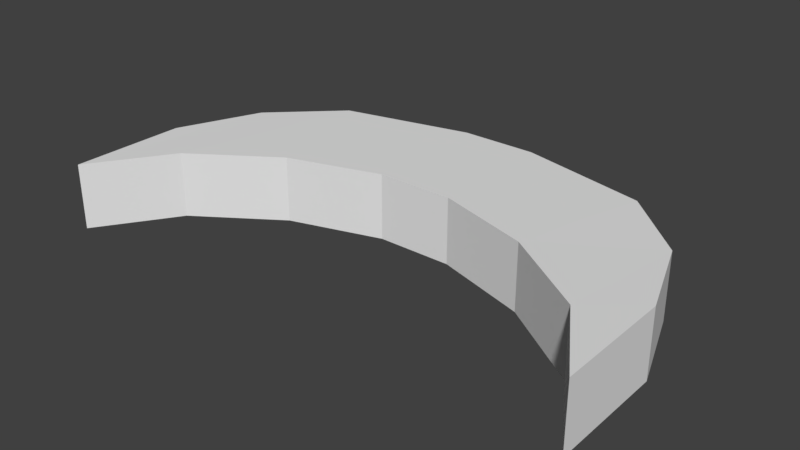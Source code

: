 # Source: OrLogo.blend  (saved by Blender 2.79.0; exported with 4.5.12 LTS)
import bpy
from mathutils import Matrix  # noqa: F401  (used for matrix-valued properties, if any)

bpy.ops.wm.read_factory_settings(use_empty=True)
scene = bpy.context.scene
scene.name = 'Scene'

# ---- collections
col_collection_1 = bpy.data.collections.new('Collection 1'); scene.collection.children.link(col_collection_1)

# ---- world
world_world = bpy.data.worlds.new('World'); scene.world = world_world
world_world.color = (0.05088, 0.05088, 0.05088)
world_world.use_sun_shadow = False
world_world.sun_shadow_jitter_overblur = 0.0
world_world.cycles.sampling_method = 'MANUAL'

# ---- meshes
me_cube_002 = bpy.data.meshes.new('Cube.002')
me_cube_002.from_pydata([(-1.0, -1.0, -0.09296), (-1.0, -1.0, 0.1557), (-1.0, -0.5613, -0.09296), (-1.0, -0.5613, 0.1557), (1.0, -1.0, -0.09296), (1.0, -1.0, 0.1557), (1.0, -0.5613, -0.09296), (1.0, -0.5613, 0.1557), (0.885, -0.2452, -0.09238), (0.6372, -0.01141, -0.09296), (0.1502, 0.1004, -0.09296), (-0.1355, 0.1004, -0.09296), (-0.6226, -0.01141, -0.09296), (-0.8703, -0.2452, -0.09238), (-0.8703, -0.2452, 0.1551), (-0.6226, -0.01141, 0.1557), (-0.1355, 0.1004, 0.1557), (0.1502, 0.1004, 0.1557), (0.6372, -0.01141, 0.1557), (0.885, -0.2452, 0.1551), (-0.8033, -0.7052, -0.09296), (-0.4865, -0.4918, -0.09296), (-0.1355, -0.385, -0.09296), (0.1502, -0.385, -0.09296), (0.5011, -0.4918, -0.09296), (0.818, -0.7052, -0.09296), (0.818, -0.7052, 0.1557), (0.5011, -0.4918, 0.1557), (0.1502, -0.385, 0.1557), (-0.1355, -0.385, 0.1557), (-0.4865, -0.4918, 0.1557), (-0.8033, -0.7052, 0.1557), (0.885, -0.2452, -0.09238), (-0.8703, -0.2452, -0.09238), (-0.8703, -0.2452, 0.1551), (0.885, -0.2452, 0.1551)], [(34, 33), (35, 32)], [(0, 1, 3, 2), (8, 19, 7, 6), (6, 7, 5, 4), (20, 31, 1, 0), (8, 6, 4, 25), (14, 3, 1, 31), (7, 19, 26, 5), (19, 18, 27, 26), (18, 17, 28, 27), (17, 16, 29, 28), (16, 15, 30, 29), (15, 14, 31, 30), (2, 13, 20, 0), (13, 12, 21, 20), (12, 11, 22, 21), (11, 10, 23, 22), (10, 9, 24, 23), (9, 8, 25, 24), (4, 5, 26, 25), (25, 26, 27, 24), (24, 27, 28, 23), (23, 28, 29, 22), (22, 29, 30, 21), (21, 30, 31, 20), (2, 3, 14, 13), (13, 14, 15, 12), (12, 15, 16, 11), (11, 16, 17, 10), (10, 17, 18, 9), (9, 18, 19, 8)])
me_cube_002.use_remesh_preserve_volume = False
me_cube_002.use_remesh_preserve_attributes = False
me_cube_002.use_mirror_vertex_groups = False
me_cube_002.update()

# ---- objects
ob_cube = bpy.data.objects.new('Cube', me_cube_002)

# ---- transforms, parenting, visibility, modifiers, constraints
ob_cube.location = (0.0, 0.0, 0.0)
ob_cube.lineart.crease_threshold = 0.0

# ---- collection membership
col_collection_1.objects.link(ob_cube)

# ---- scene / render settings (as saved in the file)
scene.frame_start = 1; scene.frame_end = 250; scene.frame_set(1)
scene.render.engine = 'BLENDER_EEVEE_NEXT'
scene.render.resolution_percentage = 50
scene.render.dither_intensity = 0.0
scene.cycles.use_denoising = False
scene.cycles.samples = 128
scene.cycles.sampling_pattern = 'TABULATED_SOBOL'
scene.cycles.use_adaptive_sampling = False
scene.cycles.use_light_tree = False
scene.cycles.blur_glossy = 0.0
scene.cycles.sample_clamp_indirect = 0.0
scene.view_settings.view_transform = 'Standard'
bpy.context.view_layer.update()

# ---- added for rendering (the .blend has no active camera and no usable light): camera, sun
cam_auto = bpy.data.cameras.new('AutoCamera')
cam_auto.lens = 50.0
cam_auto.sensor_width = 36.0
cam_auto.clip_end = 1000.0
ob_auto_camera = bpy.data.objects.new('AutoCamera', cam_auto)
scene.collection.objects.link(ob_auto_camera)
ob_auto_camera.location = (2.12454, -2.99924, 1.73098)
ob_auto_camera.rotation_euler = (1.09748, -7.21219e-08, 0.694738)
scene.camera = ob_auto_camera
light_auto_sun = bpy.data.lights.new('AutoSun', 'SUN')
light_auto_sun.energy = 3.0
light_auto_sun.angle = 0.0523599
ob_auto_sun = bpy.data.objects.new('AutoSun', light_auto_sun)
scene.collection.objects.link(ob_auto_sun)
ob_auto_sun.rotation_euler = (0.872665, 0.174533, 0.523599)
bpy.context.view_layer.update()

